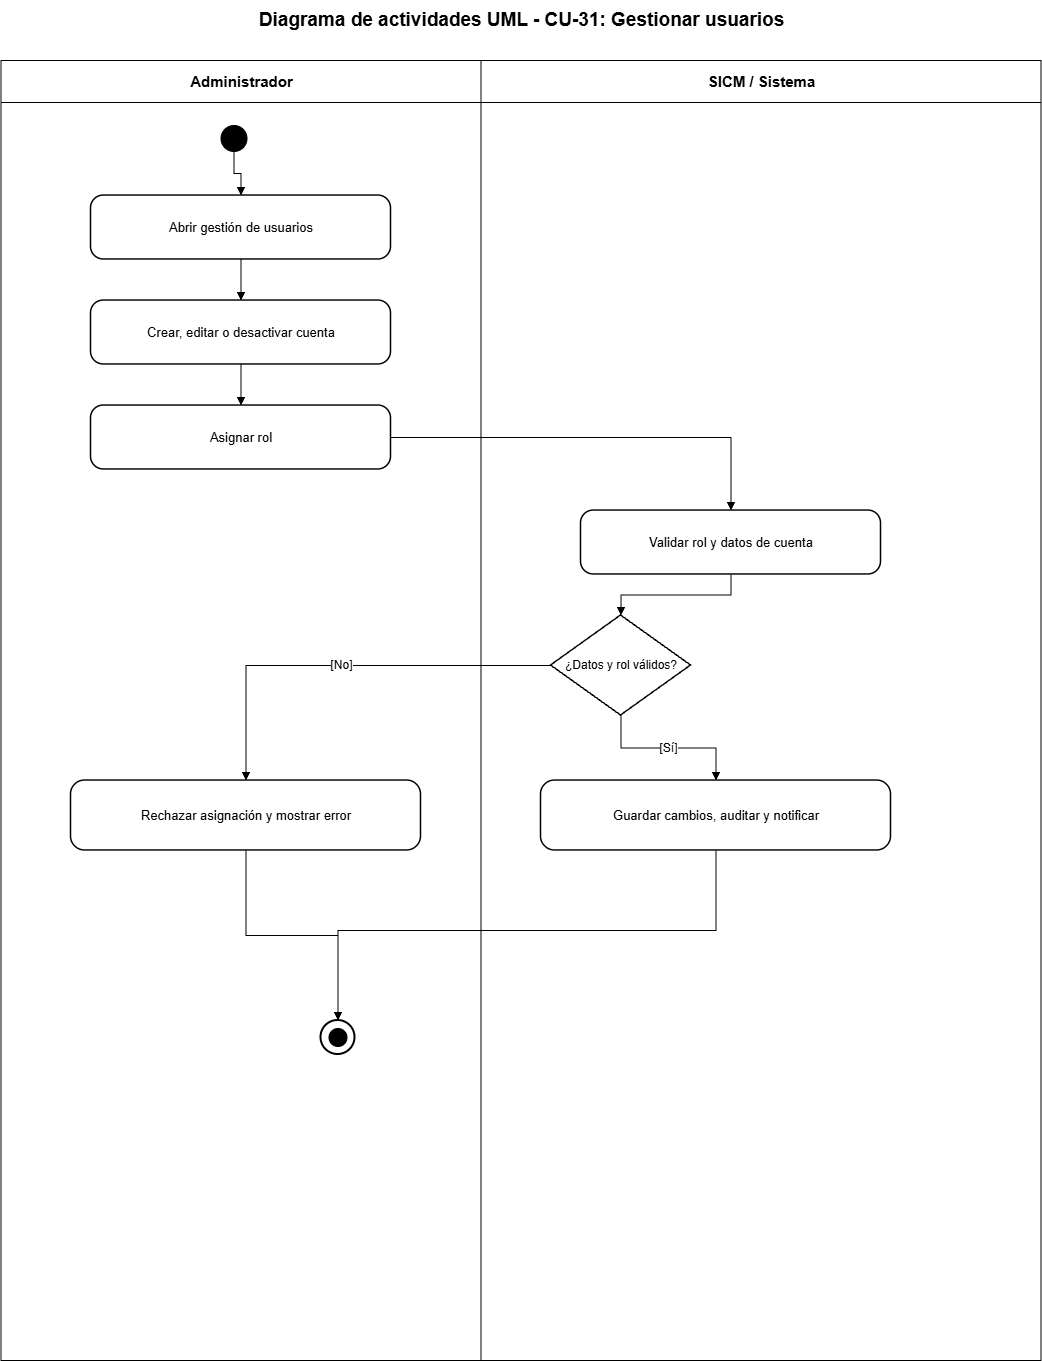

The diagram above was exported from draw.io. Its source (the exported page's mxGraphModel, read from the mxfile embedded in the PNG):
<mxGraphModel dx="2828" dy="1486" grid="1" gridSize="10" guides="1" tooltips="1" connect="1" arrows="1" fold="1" page="1" pageScale="1" pageWidth="1200" pageHeight="1500" math="0" shadow="0">
  <root>
    <mxCell id="0" />
    <mxCell id="1" parent="0" />
    <mxCell id="lane-a" parent="1" style="swimlane;html=1;horizontal=1;startSize=42;fillColor=#ffffff;swimlaneFillColor=#ffffff;strokeColor=#000000;fontColor=#000000;fontStyle=1;fontSize=15;" value="Administrador" vertex="1">
      <mxGeometry height="1300" width="480" x="80" y="80" as="geometry" />
    </mxCell>
    <mxCell id="final-outer" parent="lane-a" style="ellipse;html=1;aspect=fixed;fillColor=#ffffff;strokeColor=#000000;strokeWidth=2;" value="" vertex="1">
      <mxGeometry height="34" width="34" x="320" y="960" as="geometry" />
    </mxCell>
    <mxCell id="final-inner" parent="lane-a" style="ellipse;html=1;aspect=fixed;fillColor=#000000;strokeColor=#000000;perimeter=ellipsePerimeter;" value="" vertex="1">
      <mxGeometry height="18" width="18" x="328" y="968" as="geometry" />
    </mxCell>
    <mxCell id="lane-s" parent="1" style="swimlane;html=1;horizontal=1;startSize=42;fillColor=#ffffff;swimlaneFillColor=#ffffff;strokeColor=#000000;fontColor=#000000;fontStyle=1;fontSize=15;" value="SICM / Sistema" vertex="1">
      <mxGeometry height="1300" width="560" x="560" y="80" as="geometry" />
    </mxCell>
    <mxCell id="title" parent="1" style="text;html=1;strokeColor=none;fillColor=none;align=center;verticalAlign=middle;fontStyle=1;fontSize=19;fontColor=#000000;" value="Diagrama de actividades UML - CU-31: Gestionar usuarios" vertex="1">
      <mxGeometry height="40" width="1000" x="100" y="20" as="geometry" />
    </mxCell>
    <mxCell id="start" parent="1" style="ellipse;html=1;aspect=fixed;fillColor=#000000;strokeColor=#000000;" value="" vertex="1">
      <mxGeometry height="26" width="26" x="300" y="145" as="geometry" />
    </mxCell>
    <mxCell id="step-0" parent="1" style="rounded=1;arcSize=20;whiteSpace=wrap;html=1;fillColor=#ffffff;strokeColor=#000000;strokeWidth=1.5;fontColor=#000000;fontSize=13;" value="Abrir gestión de usuarios" vertex="1">
      <mxGeometry height="64" width="300" x="170" y="215" as="geometry" />
    </mxCell>
    <mxCell id="e-0" edge="1" parent="1" source="start" style="edgeStyle=orthogonalEdgeStyle;rounded=0;orthogonalLoop=1;jettySize=auto;html=1;endArrow=block;endFill=1;strokeColor=#000000;fontColor=#000000;fontSize=12;" target="step-0" value="">
      <mxGeometry relative="1" as="geometry" />
    </mxCell>
    <mxCell id="step-1" parent="1" style="rounded=1;arcSize=20;whiteSpace=wrap;html=1;fillColor=#ffffff;strokeColor=#000000;strokeWidth=1.5;fontColor=#000000;fontSize=13;" value="Crear, editar o desactivar cuenta" vertex="1">
      <mxGeometry height="64" width="300" x="170" y="320" as="geometry" />
    </mxCell>
    <mxCell id="e-1" edge="1" parent="1" source="step-0" style="edgeStyle=orthogonalEdgeStyle;rounded=0;orthogonalLoop=1;jettySize=auto;html=1;endArrow=block;endFill=1;strokeColor=#000000;fontColor=#000000;fontSize=12;" target="step-1" value="">
      <mxGeometry relative="1" as="geometry" />
    </mxCell>
    <mxCell id="step-2" parent="1" style="rounded=1;arcSize=20;whiteSpace=wrap;html=1;fillColor=#ffffff;strokeColor=#000000;strokeWidth=1.5;fontColor=#000000;fontSize=13;" value="Asignar rol" vertex="1">
      <mxGeometry height="64" width="300" x="170" y="425" as="geometry" />
    </mxCell>
    <mxCell id="e-2" edge="1" parent="1" source="step-1" style="edgeStyle=orthogonalEdgeStyle;rounded=0;orthogonalLoop=1;jettySize=auto;html=1;endArrow=block;endFill=1;strokeColor=#000000;fontColor=#000000;fontSize=12;" target="step-2" value="">
      <mxGeometry relative="1" as="geometry" />
    </mxCell>
    <mxCell id="step-3" parent="1" style="rounded=1;arcSize=20;whiteSpace=wrap;html=1;fillColor=#ffffff;strokeColor=#000000;strokeWidth=1.5;fontColor=#000000;fontSize=13;" value="Validar rol y datos de cuenta" vertex="1">
      <mxGeometry height="64" width="300" x="660" y="530" as="geometry" />
    </mxCell>
    <mxCell id="e-3" edge="1" parent="1" source="step-2" style="edgeStyle=orthogonalEdgeStyle;rounded=0;orthogonalLoop=1;jettySize=auto;html=1;endArrow=block;endFill=1;strokeColor=#000000;fontColor=#000000;fontSize=12;" target="step-3" value="">
      <mxGeometry relative="1" as="geometry" />
    </mxCell>
    <mxCell id="decision" parent="1" style="rhombus;whiteSpace=wrap;html=1;fillColor=#ffffff;strokeColor=#000000;strokeWidth=1.5;fontColor=#000000;fontSize=12;" value="¿Datos y rol válidos?" vertex="1">
      <mxGeometry height="100" width="140" x="630" y="635" as="geometry" />
    </mxCell>
    <mxCell id="e-decision" edge="1" parent="1" source="step-3" style="edgeStyle=orthogonalEdgeStyle;rounded=0;orthogonalLoop=1;jettySize=auto;html=1;endArrow=block;endFill=1;strokeColor=#000000;fontColor=#000000;fontSize=12;" target="decision" value="">
      <mxGeometry relative="1" as="geometry" />
    </mxCell>
    <mxCell id="yes" parent="1" style="rounded=1;arcSize=20;whiteSpace=wrap;html=1;fillColor=#ffffff;strokeColor=#000000;strokeWidth=1.5;fontColor=#000000;fontSize=13;" value="Guardar cambios, auditar y notificar" vertex="1">
      <mxGeometry height="70" width="350" x="620" y="800" as="geometry" />
    </mxCell>
    <mxCell id="no" parent="1" style="rounded=1;arcSize=20;whiteSpace=wrap;html=1;fillColor=#ffffff;strokeColor=#000000;strokeWidth=1.5;fontColor=#000000;fontSize=13;" value="Rechazar asignación y mostrar error" vertex="1">
      <mxGeometry height="70" width="350" x="150" y="800" as="geometry" />
    </mxCell>
    <mxCell id="e-yes" edge="1" parent="1" source="decision" style="edgeStyle=orthogonalEdgeStyle;rounded=0;orthogonalLoop=1;jettySize=auto;html=1;endArrow=block;endFill=1;strokeColor=#000000;fontColor=#000000;fontSize=12;" target="yes" value="[Sí]">
      <mxGeometry relative="1" as="geometry" />
    </mxCell>
    <mxCell id="e-no" edge="1" parent="1" source="decision" style="edgeStyle=orthogonalEdgeStyle;rounded=0;orthogonalLoop=1;jettySize=auto;html=1;endArrow=block;endFill=1;strokeColor=#000000;fontColor=#000000;fontSize=12;" target="no" value="[No]">
      <mxGeometry relative="1" as="geometry" />
    </mxCell>
    <mxCell id="e-final-yes" edge="1" parent="1" source="yes" style="edgeStyle=orthogonalEdgeStyle;rounded=0;orthogonalLoop=1;jettySize=auto;html=1;endArrow=block;endFill=1;strokeColor=#000000;fontColor=#000000;fontSize=12;" target="final-outer" value="">
      <mxGeometry relative="1" as="geometry">
        <Array as="points">
          <mxPoint x="795" y="949.98" />
          <mxPoint x="417" y="949.98" />
        </Array>
      </mxGeometry>
    </mxCell>
    <mxCell id="e-final-no" edge="1" parent="1" source="no" style="edgeStyle=orthogonalEdgeStyle;rounded=0;orthogonalLoop=1;jettySize=auto;html=1;endArrow=block;endFill=1;strokeColor=#000000;fontColor=#000000;fontSize=12;" target="final-outer" value="">
      <mxGeometry relative="1" as="geometry" />
    </mxCell>
  </root>
</mxGraphModel>